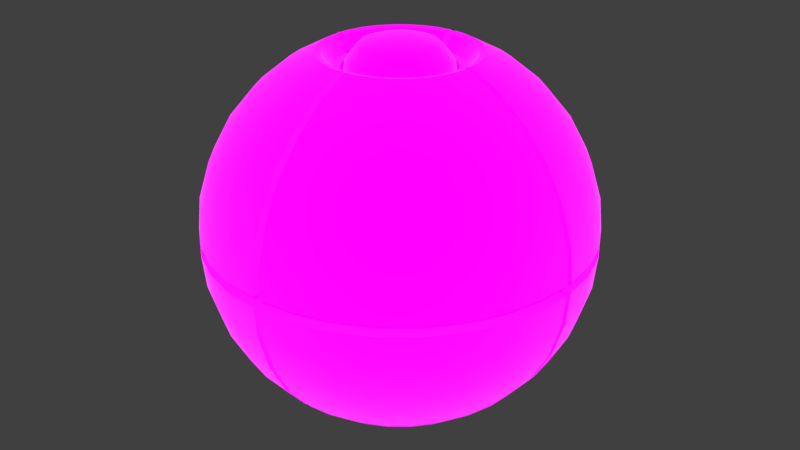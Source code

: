 # Source: Ball2.blend  (saved by Blender 2.80.75; exported with 4.5.12 LTS)
import bpy
from mathutils import Matrix  # noqa: F401  (used for matrix-valued properties, if any)

bpy.ops.wm.read_factory_settings(use_empty=True)
scene = bpy.context.scene
scene.name = 'Scene'

# ---- collections
col_collection_1 = bpy.data.collections.new('Collection 1'); scene.collection.children.link(col_collection_1)

# ---- images (referenced by path relative to the original .blend; pixels are not part of the script)
import os
ASSET_DIR = os.environ.get("B2B_ASSET_DIR", "")  # directory of the original .blend (textures are referenced by path, not embedded)
HERE = os.path.dirname(os.path.abspath(__file__))  # packed textures are extracted next to this script under _unpacked/

def load_image(name, relpath, width, height, colorspace="sRGB"):
    """Load a texture the original file referenced (path relative to the .blend, or extracted next to this script)."""
    p = next((c for c in (os.path.join(HERE, relpath), os.path.join(ASSET_DIR, relpath)) if relpath and os.path.exists(c)), "")
    if p:
        img = bpy.data.images.load(p, check_existing=True)
        img.name = name
    else:  # same state as the original file: an image datablock whose file is absent (Cycles renders it pink)
        img = bpy.data.images.new(name, width, height)
        img.source = "FILE"
        img.filepath = "//" + (relpath or name)
    img.colorspace_settings.name = colorspace
    return img
img_albedo = load_image('Albedo', 'Emission.png', 1024, 1024, 'sRGB')
img_albedo_1 = load_image('albedo', 'albedo.png', 1024, 1024, 'sRGB')
img_emission = load_image('emission', 'Emission.png', 1024, 1024, 'sRGB')

# ---- materials (node trees are filled in below, after node groups)
mat_material = bpy.data.materials.new('Material')

# ---- node groups
ng_auto_smooth = bpy.data.node_groups.new('Auto Smooth', 'GeometryNodeTree')
_s = ng_auto_smooth.interface.new_socket(name='Geometry', in_out='OUTPUT', socket_type='NodeSocketGeometry')
_s = ng_auto_smooth.interface.new_socket(name='Geometry', in_out='INPUT', socket_type='NodeSocketGeometry')
_s = ng_auto_smooth.interface.new_socket(name='Angle', in_out='INPUT', socket_type='NodeSocketFloat')
_s.subtype = 'ANGLE'
_s.min_value = 0.0
_s.max_value = 3.142
ng_auto_smooth.is_modifier = True
_N = ng_auto_smooth.nodes; _L = ng_auto_smooth.links
n0 = _N.new('NodeGroupOutput'); n0.name = 'Group Output'; n0.location = (480, -100)
n1 = _N.new('NodeGroupInput'); n1.name = 'Group Input'; n1.location = (-420, -300)
n2 = _N.new('NodeGroupInput'); n2.name = 'Group Input.001'; n2.location = (-60, -100)
n3 = _N.new('GeometryNodeSetShadeSmooth'); n3.name = 'Set Shade Smooth'; n3.location = (120, -100)
n3.domain = 'EDGE'
n4 = _N.new('GeometryNodeSetShadeSmooth'); n4.name = 'Set Shade Smooth.001'; n4.location = (300, -100)
n5 = _N.new('GeometryNodeInputMeshEdgeAngle'); n5.name = 'Edge Angle'; n5.location = (-420, -220)
n6 = _N.new('GeometryNodeInputEdgeSmooth'); n6.name = 'Is Edge Smooth'; n6.location = (-60, -160)
n7 = _N.new('GeometryNodeInputShadeSmooth'); n7.name = 'Is Face Smooth'; n7.location = (-240, -340)
n8 = _N.new('FunctionNodeBooleanMath'); n8.name = 'Boolean Math'; n8.location = (-60, -220)
n9 = _N.new('FunctionNodeCompare'); n9.name = 'Compare'; n9.location = (-240, -180)
n9.operation = 'LESS_EQUAL'
_L.new(n5.outputs[0], n9.inputs[0])
_L.new(n4.outputs[0], n0.inputs[0])
_L.new(n1.outputs[1], n9.inputs[1])
_L.new(n9.outputs[0], n8.inputs[0])
_L.new(n7.outputs[0], n8.inputs[1])
_L.new(n2.outputs[0], n3.inputs[0])
_L.new(n6.outputs[0], n3.inputs[1])
_L.new(n3.outputs[0], n4.inputs[0])
_L.new(n8.outputs[0], n3.inputs[2])
n0.is_active_output = True

# ---- material node trees
mat_material.use_nodes = True; mat_material.node_tree.nodes.clear()
_N = mat_material.node_tree.nodes; _L = mat_material.node_tree.links
n0 = _N.new('ShaderNodeBsdfPrincipled'); n0.name = 'Principled BSDF'; n0.location = (1323, 263)
n0.distribution = 'GGX'
n0.subsurface_method = 'BURLEY'
n0.inputs[1].default_value = 1.0
n0.inputs[2].default_value = 0.5909
n0.inputs[3].default_value = 23.55
n0.inputs[13].default_value = 0.0
n0.inputs[16].default_value = 1.0
n0.inputs[24].default_value = 0.08182
n0.inputs[28].default_value = 1.0
n1 = _N.new('ShaderNodeOutputMaterial'); n1.name = 'Material Output'; n1.location = (1716, 275)
n2 = _N.new('ShaderNodeUVMap'); n2.name = 'UV Map'; n2.location = (634, 501)
n2.uv_map = 'UVMap'
n3 = _N.new('ShaderNodeMix'); n3.name = 'Mix'; n3.location = (951, 252)
n3.data_type = 'RGBA'
n3.blend_type = 'MULTIPLY'
n3.clamp_result = True
n4 = _N.new('ShaderNodeTexImage'); n4.name = 'Image Texture.001'; n4.location = (140, 224)
n4.hide = True
n4.image = img_albedo
n5 = _N.new('ShaderNodeTexVoronoi'); n5.name = 'Voronoi Texture'; n5.location = (275, 56)
n5.hide = True
n5.inputs[2].default_value = 56.2
n6 = _N.new('ShaderNodeValToRGB'); n6.name = 'ColorRamp.001'; n6.location = (565, 162)
while len(n6.color_ramp.elements) > 1: n6.color_ramp.elements.remove(n6.color_ramp.elements[-1])
n6.color_ramp.elements[0].position = 0.0; n6.color_ramp.elements[0].color = (0.0, 0.0, 0.0, 1.0)
_e = n6.color_ramp.elements.new(0.01818); _e.color = (0.2119, 0.2119, 0.2119, 1.0)
_e = n6.color_ramp.elements.new(1.0); _e.color = (1.0, 1.0, 1.0, 1.0)
n7 = _N.new('ShaderNodeTexImage'); n7.name = 'Image Texture.002'; n7.location = (168, 520)
n7.image = img_albedo_1
n8 = _N.new('ShaderNodeValToRGB'); n8.name = 'ColorRamp'; n8.location = (477, 214)
n8.hide = True
while len(n8.color_ramp.elements) > 1: n8.color_ramp.elements.remove(n8.color_ramp.elements[-1])
n8.color_ramp.elements[0].position = 0.0; n8.color_ramp.elements[0].color = (1.0, 1.0, 1.0, 1.0)
_e = n8.color_ramp.elements.new(0.1409); _e.color = (0.0, 0.0, 0.0, 1.0)
n9 = _N.new('ShaderNodeTexImage'); n9.name = 'Image Texture.010'; n9.location = (941, 658)
n9.image = img_albedo_1
n10 = _N.new('ShaderNodeTexImage'); n10.name = 'Image Texture'; n10.location = (338, -101)
n10.image = img_emission
n11 = _N.new('ShaderNodeMath'); n11.name = 'Math'; n11.location = (0, 0)
n11.operation = 'MULTIPLY'
_L.new(n0.outputs[0], n1.inputs[0])
_L.new(n2.outputs[0], n9.inputs[0])
_L.new(n4.outputs[0], n8.inputs[0])
_L.new(n8.outputs[0], n3.inputs[0])
_L.new(n6.outputs[0], n3.inputs[7])
_L.new(n7.outputs[0], n3.inputs[6])
_L.new(n10.outputs[0], n0.inputs[27])
_L.new(n3.outputs[2], n0.inputs[0])
_L.new(n11.outputs[0], n6.inputs[0])
_L.new(n5.outputs[0], n11.inputs[0])
_L.new(n5.outputs[0], n11.inputs[1])
n1.is_active_output = True

# ---- world
world_world = bpy.data.worlds.new('World'); scene.world = world_world
world_world.use_nodes = True; world_world.node_tree.nodes.clear()
_N = world_world.node_tree.nodes; _L = world_world.node_tree.links
n0 = _N.new('ShaderNodeOutputWorld'); n0.name = 'World Output'; n0.location = (300, 300)
n1 = _N.new('ShaderNodeBackground'); n1.name = 'Background'; n1.location = (10, 300)
n1.inputs[0].default_value = (0.05088, 0.05088, 0.05088, 1.0)
_L.new(n1.outputs[0], n0.inputs[0])
n0.is_active_output = True
world_world.color = (0.05088, 0.05088, 0.05088)
world_world.use_sun_shadow = False
world_world.sun_shadow_jitter_overblur = 0.0
world_world.cycles.sampling_method = 'MANUAL'

# ---- meshes
me_sphere_004 = bpy.data.meshes.new('Sphere.004')
me_sphere_004.from_pydata([(-1.697e-08, 7.029e-09, 0.1589), (0.06083, 2.361e-08, 0.1468), (0.1124, 2.598e-08, 0.1124), (0.1468, 2.598e-08, 0.06083), (0.1589, 2.124e-08, -6.948e-09), (0.04301, -0.04301, 0.1468), (0.07947, -0.07947, 0.1124), (0.1038, -0.1038, 0.06083), (0.1124, -0.1124, -6.948e-09), (1.977e-09, -0.06083, 0.1468), (1.977e-09, -0.1124, 0.1124), (6.714e-09, -0.1468, 0.06083), (1.977e-09, -0.1589, -6.948e-09), (0.06897, -0.01372, 0.209), (0.1362, -0.0271, 0.2085), (0.1734, -0.03449, 0.1774), (0.2039, -0.04055, 0.1395), (0.2265, -0.04506, 0.09628), (0.2405, -0.04784, 0.04938), (0.06497, -0.02691, 0.209), (0.1283, -0.05315, 0.2085), (0.1633, -0.06765, 0.1774), (0.192, -0.07955, 0.1395), (0.2134, -0.08839, 0.09628), (0.2265, -0.09383, 0.04938), (0.05847, -0.03907, 0.209), (0.1155, -0.07716, 0.2085), (0.147, -0.09821, 0.1774), (0.1728, -0.1155, 0.1395), (0.192, -0.1283, 0.09628), (0.2039, -0.1362, 0.04938), (0.04973, -0.04973, 0.209), (0.09821, -0.09821, 0.2085), (0.125, -0.125, 0.1774), (0.147, -0.147, 0.1395), (0.1633, -0.1633, 0.09628), (0.1734, -0.1734, 0.04938), (0.03907, -0.05847, 0.209), (0.07716, -0.1155, 0.2085), (0.09821, -0.147, 0.1774), (0.1155, -0.1728, 0.1395), (0.1283, -0.192, 0.09628), (0.1362, -0.2039, 0.04938), (0.02691, -0.06497, 0.209), (0.05315, -0.1283, 0.2085), (0.06765, -0.1633, 0.1774), (0.07955, -0.192, 0.1395), (0.08839, -0.2134, 0.09628), (0.09383, -0.2265, 0.04938), (0.01372, -0.06897, 0.209), (0.0271, -0.1362, 0.2085), (0.03449, -0.1734, 0.1774), (0.04055, -0.2039, 0.1395), (0.04506, -0.2265, 0.09628), (0.04784, -0.2405, 0.04938), (0.07875, -0.01566, 0.2084), (0.07418, -0.03073, 0.2084), (0.06676, -0.04461, 0.2084), (0.05678, -0.05678, 0.2084), (0.04461, -0.06676, 0.2084), (0.03073, -0.07418, 0.2084), (0.01566, -0.07875, 0.2084), (0.06988, -0.004546, 0.209), (0.1384, -0.004545, 0.2085), (0.1763, -0.004544, 0.1774), (0.2074, -0.004543, 0.1395), (0.2305, -0.004542, 0.09628), (0.2447, -0.004541, 0.04938), (0.004546, -0.06988, 0.209), (0.004545, -0.1384, 0.2085), (0.004544, -0.1763, 0.1774), (0.004542, -0.2074, 0.1395), (0.004542, -0.2305, 0.09628), (0.004541, -0.2447, 0.04938), (0.08136, -0.00446, 0.2091), (0.00446, -0.08136, 0.2091), (0.1274, -0.004181, 0.1919), (0.1622, -0.00418, 0.1633), (0.1908, -0.004179, 0.1285), (0.2121, -0.004178, 0.08872), (0.2252, -0.004178, 0.04558), (0.004181, -0.1274, 0.1919), (0.00418, -0.1622, 0.1633), (0.004179, -0.1908, 0.1285), (0.004178, -0.2121, 0.08872), (0.004178, -0.2252, 0.04558), (0.004177, -0.2296, 0.0007049), (0.09826, -0.01954, 0.2292), (0.09106, -0.01811, 0.2273), (0.08578, -0.03553, 0.2273), (0.09256, -0.03834, 0.2292), (0.0772, -0.05158, 0.2273), (0.0833, -0.05566, 0.2292), (0.06565, -0.06565, 0.2273), (0.07084, -0.07084, 0.2292), (0.05158, -0.0772, 0.2273), (0.05566, -0.0833, 0.2292), (0.03553, -0.08578, 0.2273), (0.03834, -0.09256, 0.2292), (0.01811, -0.09106, 0.2273), (0.01954, -0.09826, 0.2292), (0.09973, -0.004545, 0.2292), (0.09211, -0.005272, 0.227), (0.005271, -0.09211, 0.227), (0.004545, -0.09973, 0.2292), (0.09212, -0.004182, 0.2108), (0.004182, -0.09212, 0.2108), (0.2446, -0.04865, 0.00694), (0.2304, -0.09543, 0.00694), (0.2073, -0.1385, 0.00694), (0.1763, -0.1763, 0.00694), (0.1385, -0.2073, 0.00694), (0.09543, -0.2304, 0.00694), (0.04865, -0.2446, 0.00694), (0.2489, -0.004541, 0.00694), (0.004541, -0.2489, 0.00694), (0.004177, -0.229, 0.006527), (0.2239, -0.04454, 0.006669), (0.2245, -0.04465, 0.0008762), (0.2109, -0.08736, 0.006669), (0.2114, -0.08758, 0.0008762), (0.1898, -0.1268, 0.006669), (0.1903, -0.1271, 0.0008762), (0.1614, -0.1614, 0.006669), (0.1618, -0.1618, 0.0008762), (0.1268, -0.1898, 0.006669), (0.1271, -0.1903, 0.0008762), (0.08736, -0.2109, 0.006669), (0.08758, -0.2114, 0.0008762), (0.04453, -0.2239, 0.006669), (0.04465, -0.2245, 0.0008762), (0.2284, -0.004157, 0.0008762), (0.2279, -0.004157, 0.006669), (0.01401, -7.108e-08, 0.2465), (0.02552, -7.052e-08, 0.2448), (0.03704, -7.002e-08, 0.242), (0.04715, -7.052e-08, 0.2383), (0.05687, -7.173e-08, 0.2277), (0.0616, -6.754e-08, 0.2216), (0.0654, -7.549e-08, 0.2149), (0.06668, -7.449e-08, 0.2079), (0.01374, -0.002734, 0.2465), (0.02503, -0.004978, 0.2448), (0.03633, -0.007227, 0.242), (0.04624, -0.009198, 0.2383), (0.05577, -0.01109, 0.2277), (0.06042, -0.01202, 0.2216), (0.06414, -0.01276, 0.2149), (0.0654, -0.01301, 0.2079), (0.01295, -0.005362, 0.2465), (0.02357, -0.009765, 0.2448), (0.03422, -0.01418, 0.242), (0.04356, -0.01804, 0.2383), (0.05254, -0.02176, 0.2277), (0.05691, -0.02357, 0.2216), (0.06042, -0.02503, 0.2149), (0.0616, -0.02552, 0.2079), (0.01165, -0.007785, 0.2465), (0.02122, -0.01418, 0.2448), (0.0308, -0.02058, 0.242), (0.0392, -0.02619, 0.2383), (0.04728, -0.03159, 0.2277), (0.05122, -0.03422, 0.2216), (0.05438, -0.03633, 0.2149), (0.05544, -0.03704, 0.2079), (0.009908, -0.009908, 0.2465), (0.01804, -0.01804, 0.2448), (0.02619, -0.02619, 0.242), (0.03334, -0.03334, 0.2383), (0.04021, -0.04021, 0.2277), (0.04356, -0.04356, 0.2216), (0.04624, -0.04624, 0.2149), (0.04715, -0.04715, 0.2079), (0.007785, -0.01165, 0.2465), (0.01418, -0.02122, 0.2448), (0.02058, -0.0308, 0.242), (0.02619, -0.0392, 0.2383), (0.03159, -0.04728, 0.2277), (0.03422, -0.05122, 0.2216), (0.03633, -0.05438, 0.2149), (0.03704, -0.05544, 0.2079), (0.005362, -0.01295, 0.2465), (0.009765, -0.02357, 0.2448), (0.01418, -0.03422, 0.242), (0.01804, -0.04356, 0.2383), (0.02176, -0.05254, 0.2277), (0.02357, -0.05691, 0.2216), (0.02503, -0.06042, 0.2149), (0.02552, -0.0616, 0.2079), (0.002734, -0.01374, 0.2465), (0.004978, -0.02503, 0.2448), (0.007227, -0.03633, 0.242), (0.009198, -0.04624, 0.2383), (0.01109, -0.05577, 0.2277), (0.01202, -0.06042, 0.2216), (0.01276, -0.06414, 0.2149), (0.01301, -0.0654, 0.2079), (1.275e-08, -0.01401, 0.2465), (1.622e-08, -0.02552, 0.2448), (1.522e-08, -0.03704, 0.242), (1.174e-08, -0.04715, 0.2383), (7.338e-09, -0.05687, 0.2277), (1.771e-08, -0.0616, 0.2216), (7.771e-09, -0.0654, 0.2149), (6.777e-09, -0.06668, 0.2079), (-3.28e-09, -8.758e-08, 0.2471), (0.06668, -7.449e-08, 0.1991), (0.0654, -0.01301, 0.1991), (0.0616, -0.02552, 0.1991), (0.05544, -0.03704, 0.1991), (0.04715, -0.04715, 0.1991), (0.03704, -0.05544, 0.1991), (0.02552, -0.0616, 0.1991), (0.01301, -0.0654, 0.1991), (6.777e-09, -0.06668, 0.1991), (0.05261, -7.122e-08, 0.2331), (0.0516, -0.01026, 0.2331), (0.04861, -0.02013, 0.2331), (0.04375, -0.02923, 0.2331), (0.0372, -0.0372, 0.2331), (0.02923, -0.04375, 0.2331), (0.02013, -0.04861, 0.2331), (0.01026, -0.0516, 0.2331), (9.376e-09, -0.05261, 0.2331), (0.003422, -0.1887, 0.000732), (0.1845, -0.0367, 0.0008728), (0.1737, -0.07199, 0.0008728), (0.1564, -0.1045, 0.0008728), (0.133, -0.133, 0.0008728), (0.1045, -0.1564, 0.0008728), (0.07196, -0.1738, 0.0008728), (0.03668, -0.1845, 0.0008728), (0.1877, -0.003427, 0.0008728), (0.003392, -0.1871, 0.02623), (0.1829, -0.03639, 0.02637), (0.1723, -0.07137, 0.02637), (0.155, -0.1036, 0.02637), (0.1318, -0.1319, 0.02637), (0.1036, -0.1551, 0.02637), (0.07134, -0.1723, 0.02637), (0.03637, -0.1829, 0.02637), (0.1861, -0.003399, 0.02637), (0.003177, -0.1754, 0.06609), (0.1715, -0.03413, 0.06622), (0.1615, -0.06693, 0.06622), (0.1454, -0.09716, 0.06622), (0.1236, -0.1237, 0.06622), (0.09713, -0.1454, 0.06622), (0.0669, -0.1616, 0.06622), (0.0341, -0.1715, 0.06622), (0.1745, -0.003191, 0.06622), (0.002427, -0.1349, 0.1224), (0.1318, -0.02625, 0.1225), (0.1241, -0.05146, 0.1225), (0.1117, -0.07469, 0.1225), (0.095, -0.09506, 0.1225), (0.07464, -0.1118, 0.1225), (0.0514, -0.1242, 0.1225), (0.02619, -0.1318, 0.1225), (0.1341, -0.002467, 0.1225), (0.001338, -0.07595, 0.1666), (0.07417, -0.0148, 0.1666), (0.06986, -0.029, 0.1666), (0.06287, -0.04208, 0.1666), (0.05346, -0.05354, 0.1666), (0.04199, -0.06295, 0.1666), (0.02891, -0.06995, 0.1666), (0.01472, -0.07425, 0.1666), (0.07548, -0.001417, 0.1666), (-6.402e-05, -6.407e-05, 0.1828)], [], [(3, 2, 6, 7), (1, 0, 5), (4, 3, 7, 8), (2, 1, 5, 6), (8, 7, 11, 12), (6, 5, 9, 10), (7, 6, 10, 11), (5, 0, 9), (67, 66, 17, 18), (114, 67, 18, 107), (14, 87, 90, 20), (65, 64, 15, 16), (66, 65, 16, 17), (64, 63, 14, 15), (102, 74, 55, 88), (18, 17, 23, 24), (107, 18, 24, 108), (63, 101, 87, 14), (89, 56, 57, 91), (15, 14, 20, 21), (16, 15, 21, 22), (17, 16, 22, 23), (91, 57, 58, 93), (21, 20, 26, 27), (22, 21, 27, 28), (23, 22, 28, 29), (24, 23, 29, 30), (108, 24, 30, 109), (20, 90, 92, 26), (30, 29, 35, 36), (109, 30, 36, 110), (26, 92, 94, 32), (93, 58, 59, 95), (27, 26, 32, 33), (28, 27, 33, 34), (29, 28, 34, 35), (33, 32, 38, 39), (34, 33, 39, 40), (35, 34, 40, 41), (36, 35, 41, 42), (110, 36, 42, 111), (32, 94, 96, 38), (95, 59, 60, 97), (111, 42, 48, 112), (38, 96, 98, 44), (97, 60, 61, 99), (39, 38, 44, 45), (40, 39, 45, 46), (41, 40, 46, 47), (42, 41, 47, 48), (45, 44, 50, 51), (46, 45, 51, 52), (47, 46, 52, 53), (48, 47, 53, 54), (112, 48, 54, 113), (44, 98, 100, 50), (99, 61, 75, 103), (50, 100, 104, 69), (52, 51, 70, 71), (53, 52, 71, 72), (54, 53, 72, 73), (113, 54, 73, 115), (51, 50, 69, 70), (13, 19, 56, 55), (19, 25, 57, 56), (25, 31, 58, 57), (31, 37, 59, 58), (37, 43, 60, 59), (43, 49, 61, 60), (49, 68, 75, 61), (62, 13, 55, 74), (88, 55, 56, 89), (101, 63, 76, 105), (69, 104, 106, 81), (115, 73, 85, 116), (66, 67, 80, 79), (70, 69, 81, 82), (63, 64, 77, 76), (71, 70, 82, 83), (64, 65, 78, 77), (72, 71, 83, 84), (65, 66, 79, 78), (73, 72, 84, 85), (90, 87, 88, 89), (89, 91, 92, 90), (94, 92, 91, 93), (96, 94, 93, 95), (98, 96, 95, 97), (100, 98, 97, 99), (87, 101, 102, 88), (99, 103, 104, 100), (106, 104, 103, 75), (101, 105, 74, 102), (67, 114, 132, 80), (114, 107, 117, 132), (107, 108, 119, 117), (108, 109, 121, 119), (109, 110, 123, 121), (110, 111, 125, 123), (130, 129, 116, 86), (128, 127, 129, 130), (126, 125, 127, 128), (124, 123, 125, 126), (122, 121, 123, 124), (120, 119, 121, 122), (118, 117, 119, 120), (131, 132, 117, 118), (113, 115, 116, 129), (112, 113, 129, 127), (111, 112, 127, 125), (134, 133, 141, 142), (135, 134, 142, 143), (136, 135, 143, 144), (215, 136, 144, 216), (138, 137, 145, 146), (139, 138, 146, 147), (140, 139, 147, 148), (133, 205, 141), (146, 145, 153, 154), (147, 146, 154, 155), (148, 147, 155, 156), (141, 205, 149), (142, 141, 149, 150), (143, 142, 150, 151), (144, 143, 151, 152), (216, 144, 152, 217), (151, 150, 158, 159), (152, 151, 159, 160), (217, 152, 160, 218), (154, 153, 161, 162), (155, 154, 162, 163), (156, 155, 163, 164), (149, 205, 157), (150, 149, 157, 158), (163, 162, 170, 171), (164, 163, 171, 172), (157, 205, 165), (158, 157, 165, 166), (159, 158, 166, 167), (160, 159, 167, 168), (218, 160, 168, 219), (162, 161, 169, 170), (167, 166, 174, 175), (168, 167, 175, 176), (219, 168, 176, 220), (170, 169, 177, 178), (171, 170, 178, 179), (172, 171, 179, 180), (165, 205, 173), (166, 165, 173, 174), (179, 178, 186, 187), (180, 179, 187, 188), (173, 205, 181), (174, 173, 181, 182), (175, 174, 182, 183), (176, 175, 183, 184), (220, 176, 184, 221), (178, 177, 185, 186), (184, 183, 191, 192), (221, 184, 192, 222), (186, 185, 193, 194), (187, 186, 194, 195), (188, 187, 195, 196), (181, 205, 189), (182, 181, 189, 190), (183, 182, 190, 191), (196, 195, 203, 204), (189, 205, 197), (190, 189, 197, 198), (191, 190, 198, 199), (192, 191, 199, 200), (222, 192, 200, 223), (194, 193, 201, 202), (195, 194, 202, 203), (180, 188, 212, 211), (196, 204, 214, 213), (172, 180, 211, 210), (140, 148, 207, 206), (188, 196, 213, 212), (148, 156, 208, 207), (164, 172, 210, 209), (156, 164, 209, 208), (193, 222, 223, 201), (185, 221, 222, 193), (177, 220, 221, 185), (169, 219, 220, 177), (161, 218, 219, 169), (153, 217, 218, 161), (145, 216, 217, 153), (137, 215, 216, 145), (86, 224, 231, 130), (128, 230, 229, 126), (130, 231, 230, 128), (118, 225, 232, 131), (118, 120, 226, 225), (122, 227, 226, 120), (122, 124, 228, 227), (126, 229, 228, 124), (227, 228, 237, 236), (229, 238, 237, 228), (230, 239, 238, 229), (225, 234, 241, 232), (231, 240, 239, 230), (224, 233, 240, 231), (225, 226, 235, 234), (227, 236, 235, 226), (233, 242, 249, 240), (234, 235, 244, 243), (236, 245, 244, 235), (236, 237, 246, 245), (238, 247, 246, 237), (239, 248, 247, 238), (234, 243, 250, 241), (240, 249, 248, 239), (249, 258, 257, 248), (242, 251, 258, 249), (243, 244, 253, 252), (245, 254, 253, 244), (245, 246, 255, 254), (247, 256, 255, 246), (248, 257, 256, 247), (243, 252, 259, 250), (252, 253, 262, 261), (254, 263, 262, 253), (254, 255, 264, 263), (256, 265, 264, 255), (257, 266, 265, 256), (252, 261, 268, 259), (258, 267, 266, 257), (251, 260, 267, 258), (260, 269, 267), (261, 262, 269), (263, 269, 262), (263, 264, 269), (265, 269, 264), (266, 269, 265), (261, 269, 268), (267, 269, 266)])
me_sphere_004.polygons.foreach_set('use_smooth', [True] * 238)
_k = set([(63, 64), (63, 101), (64, 65), (65, 66), (66, 67), (67, 114), (69, 70), (69, 104), (70, 71), (71, 72), (72, 73), (73, 115), (107, 108), (107, 114), (108, 109), (109, 110), (110, 111), (111, 112), (112, 113), (113, 115), (114, 132), (115, 116)])
me_sphere_004.attributes.new('sharp_edge', 'BOOLEAN', 'EDGE').data.foreach_set('value', [ (min(e.vertices), max(e.vertices)) in _k for e in me_sphere_004.edges])
_uv = me_sphere_004.uv_layers.new(name='UVMap')
_uv.uv.foreach_set('vector', [0.1012, 0.4679, 0.1379, 0.4505, 0.1732, 0.5013, 0.1386, 0.5306, 0.181, 0.4298, 0.24, 0.4044, 0.2058, 0.4615, 0.06677, 0.4838, 0.1012, 0.4679, 0.1386, 0.5306, 0.1011, 0.5526, 0.1379, 0.4505, 0.181, 0.4298, 0.2058, 0.4615, 0.1732, 0.5013, 0.1011, 0.5526, 0.1386, 0.5306, 0.208, 0.6071, 0.1538, 0.6522, 0.1732, 0.5013, 0.2058, 0.4615, 0.2504, 0.4776, 0.2409, 0.5461, 0.1386, 0.5306, 0.1732, 0.5013, 0.2409, 0.5461, 0.208, 0.6071, 0.2058, 0.4615, 0.24, 0.4044, 0.2504, 0.4776, 0.9043, 0.4195, 0.9175, 0.5099, 0.8477, 0.5241, 0.8239, 0.4365, 0.894, 0.3432, 0.9043, 0.4195, 0.8239, 0.4365, 0.806, 0.3513, 0.9054, 0.7394, 0.9214, 0.7923, 0.8976, 0.8034, 0.8713, 0.7521, 0.9259, 0.5915, 0.932, 0.666, 0.8885, 0.6736, 0.8693, 0.6024, 0.9175, 0.5099, 0.9259, 0.5915, 0.8693, 0.6024, 0.8477, 0.5241, 0.932, 0.666, 0.9365, 0.7348, 0.9054, 0.7394, 0.8885, 0.6736, 0.9406, 0.796, 0.9589, 0.8322, 0.9379, 0.8334, 0.9251, 0.8016, 0.8239, 0.4365, 0.8477, 0.5241, 0.7738, 0.5523, 0.7336, 0.469, 0.806, 0.3513, 0.8239, 0.4365, 0.7336, 0.469, 0.6947, 0.3826, 0.9365, 0.7348, 0.9395, 0.787, 0.9214, 0.7923, 0.9054, 0.7394, 0.9025, 0.8124, 0.9167, 0.8403, 0.8989, 0.8503, 0.8814, 0.8259, 0.8885, 0.6736, 0.9054, 0.7394, 0.8713, 0.7521, 0.8418, 0.6911, 0.8693, 0.6024, 0.8885, 0.6736, 0.8418, 0.6911, 0.8096, 0.6252, 0.8477, 0.5241, 0.8693, 0.6024, 0.8096, 0.6252, 0.7738, 0.5523, 0.8814, 0.8259, 0.8989, 0.8503, 0.884, 0.8629, 0.863, 0.8423, 0.8418, 0.6911, 0.8713, 0.7521, 0.84, 0.7714, 0.7995, 0.7173, 0.8096, 0.6252, 0.8418, 0.6911, 0.7995, 0.7173, 0.7555, 0.659, 0.7738, 0.5523, 0.8096, 0.6252, 0.7555, 0.659, 0.7064, 0.5943, 0.7336, 0.469, 0.7738, 0.5523, 0.7064, 0.5943, 0.65, 0.5202, 0.6947, 0.3826, 0.7336, 0.469, 0.65, 0.5202, 0.5926, 0.4431, 0.8713, 0.7521, 0.8976, 0.8034, 0.8753, 0.8178, 0.84, 0.7714, 0.65, 0.5202, 0.7064, 0.5943, 0.6486, 0.6487, 0.5787, 0.5877, 0.5926, 0.4431, 0.65, 0.5202, 0.5787, 0.5877, 0.5067, 0.525, 0.84, 0.7714, 0.8753, 0.8178, 0.8557, 0.8354, 0.8129, 0.7961, 0.863, 0.8423, 0.884, 0.8629, 0.8721, 0.8778, 0.8478, 0.8614, 0.7995, 0.7173, 0.84, 0.7714, 0.8129, 0.7961, 0.7631, 0.7509, 0.7555, 0.659, 0.7995, 0.7173, 0.7631, 0.7509, 0.7091, 0.7023, 0.7064, 0.5943, 0.7555, 0.659, 0.7091, 0.7023, 0.6486, 0.6487, 0.7631, 0.7509, 0.8129, 0.7961, 0.791, 0.8252, 0.7341, 0.7905, 0.7091, 0.7023, 0.7631, 0.7509, 0.7341, 0.7905, 0.6722, 0.7535, 0.6486, 0.6487, 0.7091, 0.7023, 0.6722, 0.7535, 0.6032, 0.7129, 0.5787, 0.5877, 0.6486, 0.6487, 0.6032, 0.7129, 0.5234, 0.6676, 0.5067, 0.525, 0.5787, 0.5877, 0.5234, 0.6676, 0.4412, 0.6221, 0.8129, 0.7961, 0.8557, 0.8354, 0.8394, 0.8558, 0.791, 0.8252, 0.8478, 0.8614, 0.8721, 0.8778, 0.8633, 0.8948, 0.8359, 0.8825, 0.4412, 0.6221, 0.5234, 0.6676, 0.486, 0.7551, 0.3983, 0.7283, 0.791, 0.8252, 0.8394, 0.8558, 0.8269, 0.8784, 0.7752, 0.8575, 0.8359, 0.8825, 0.8633, 0.8948, 0.858, 0.9139, 0.8272, 0.9049, 0.7341, 0.7905, 0.791, 0.8252, 0.7752, 0.8575, 0.7133, 0.8346, 0.6722, 0.7535, 0.7341, 0.7905, 0.7133, 0.8346, 0.6462, 0.8102, 0.6032, 0.7129, 0.6722, 0.7535, 0.6462, 0.8102, 0.5716, 0.7837, 0.5234, 0.6676, 0.6032, 0.7129, 0.5716, 0.7837, 0.486, 0.7551, 0.7133, 0.8346, 0.7752, 0.8575, 0.7662, 0.8917, 0.7015, 0.8816, 0.6462, 0.8102, 0.7133, 0.8346, 0.7015, 0.8816, 0.6313, 0.8702, 0.5716, 0.7837, 0.6462, 0.8102, 0.6313, 0.8702, 0.5541, 0.8577, 0.486, 0.7551, 0.5716, 0.7837, 0.5541, 0.8577, 0.4669, 0.8446, 0.3983, 0.7283, 0.486, 0.7551, 0.4669, 0.8446, 0.378, 0.8359, 0.7752, 0.8575, 0.8269, 0.8784, 0.818, 0.9022, 0.7662, 0.8917, 0.8272, 0.9049, 0.858, 0.9139, 0.8585, 0.9326, 0.8232, 0.9201, 0.7662, 0.8917, 0.818, 0.9022, 0.8147, 0.9199, 0.7645, 0.922, 0.6313, 0.8702, 0.7015, 0.8816, 0.6983, 0.9241, 0.6268, 0.9253, 0.5541, 0.8577, 0.6313, 0.8702, 0.6268, 0.9253, 0.5486, 0.9256, 0.4669, 0.8446, 0.5541, 0.8577, 0.5486, 0.9256, 0.4622, 0.9228, 0.378, 0.8359, 0.4669, 0.8446, 0.4622, 0.9228, 0.3911, 0.9229, 0.7015, 0.8816, 0.7662, 0.8917, 0.7645, 0.922, 0.6983, 0.9241, 0.9395, 0.8479, 0.9218, 0.8526, 0.9167, 0.8403, 0.9379, 0.8334, 0.9218, 0.8526, 0.906, 0.8607, 0.8989, 0.8503, 0.9167, 0.8403, 0.906, 0.8607, 0.8927, 0.8715, 0.884, 0.8629, 0.8989, 0.8503, 0.8927, 0.8715, 0.8822, 0.8844, 0.8721, 0.8778, 0.884, 0.8629, 0.8822, 0.8844, 0.8748, 0.8992, 0.8633, 0.8948, 0.8721, 0.8778, 0.8748, 0.8992, 0.8708, 0.9147, 0.858, 0.9139, 0.8633, 0.8948, 0.8708, 0.9147, 0.8705, 0.924, 0.8585, 0.9326, 0.858, 0.9139, 0.9515, 0.8478, 0.9395, 0.8479, 0.9379, 0.8334, 0.9589, 0.8322, 0.9251, 0.8016, 0.9379, 0.8334, 0.9167, 0.8403, 0.9025, 0.8124, 0.9395, 0.787, 0.9365, 0.7348, 0.965, 0.7346, 0.9649, 0.8026, 0.7645, 0.922, 0.8147, 0.9199, 0.8318, 0.9419, 0.7669, 0.9495, 0.3911, 0.9229, 0.4622, 0.9228, 0.4606, 0.9659, 0.3448, 0.9671, 0.9175, 0.5099, 0.9043, 0.4195, 0.9495, 0.4116, 0.9546, 0.5065, 0.6983, 0.9241, 0.7645, 0.922, 0.7669, 0.9495, 0.6995, 0.9533, 0.9365, 0.7348, 0.932, 0.666, 0.9624, 0.6643, 0.965, 0.7346, 0.6268, 0.9253, 0.6983, 0.9241, 0.6995, 0.9533, 0.6278, 0.9571, 0.932, 0.666, 0.9259, 0.5915, 0.959, 0.5892, 0.9624, 0.6643, 0.5486, 0.9256, 0.6268, 0.9253, 0.6278, 0.9571, 0.5493, 0.961, 0.9259, 0.5915, 0.9175, 0.5099, 0.9546, 0.5065, 0.959, 0.5892, 0.4622, 0.9228, 0.5486, 0.9256, 0.5493, 0.961, 0.4606, 0.9659, 0.8976, 0.8034, 0.9214, 0.7923, 0.9251, 0.8016, 0.9025, 0.8124, 0.9025, 0.8124, 0.8814, 0.8259, 0.8753, 0.8178, 0.8976, 0.8034, 0.8557, 0.8354, 0.8753, 0.8178, 0.8814, 0.8259, 0.863, 0.8423, 0.8394, 0.8558, 0.8557, 0.8354, 0.863, 0.8423, 0.8478, 0.8614, 0.8269, 0.8784, 0.8394, 0.8558, 0.8478, 0.8614, 0.8359, 0.8825, 0.818, 0.9022, 0.8269, 0.8784, 0.8359, 0.8825, 0.8272, 0.9049, 0.9214, 0.7923, 0.9395, 0.787, 0.9406, 0.796, 0.9251, 0.8016, 0.8272, 0.9049, 0.8232, 0.9201, 0.8147, 0.9199, 0.818, 0.9022, 0.8318, 0.9419, 0.8147, 0.9199, 0.8232, 0.9201, 0.8529, 0.9351, 0.9395, 0.787, 0.9649, 0.8026, 0.9606, 0.8255, 0.9406, 0.796, 0.9043, 0.4195, 0.894, 0.3432, 0.9365, 0.2928, 0.9495, 0.4116, 0.894, 0.3432, 0.806, 0.3513, 0.7989, 0.2888, 0.9365, 0.2928, 0.806, 0.3513, 0.6947, 0.3826, 0.6717, 0.329, 0.7989, 0.2888, 0.6947, 0.3826, 0.5926, 0.4431, 0.5579, 0.3973, 0.6717, 0.329, 0.5926, 0.4431, 0.5067, 0.525, 0.4635, 0.4884, 0.5579, 0.3973, 0.5067, 0.525, 0.4412, 0.6221, 0.3922, 0.5962, 0.4635, 0.4884, 0.3139, 0.8355, 0.3296, 0.8358, 0.3448, 0.9671, 0.3244, 0.9687, 0.3307, 0.7099, 0.3467, 0.714, 0.3296, 0.8358, 0.3139, 0.8355, 0.3771, 0.5885, 0.3922, 0.5962, 0.3467, 0.714, 0.3307, 0.7099, 0.4501, 0.4774, 0.4635, 0.4884, 0.3922, 0.5962, 0.3771, 0.5885, 0.5472, 0.3834, 0.5579, 0.3973, 0.4635, 0.4884, 0.4501, 0.4774, 0.6644, 0.3129, 0.6717, 0.329, 0.5579, 0.3973, 0.5472, 0.3834, 0.7964, 0.2721, 0.7989, 0.2888, 0.6717, 0.329, 0.6644, 0.3129, 0.9356, 0.2727, 0.9365, 0.2928, 0.7989, 0.2888, 0.7964, 0.2721, 0.378, 0.8359, 0.3911, 0.9229, 0.3448, 0.9671, 0.3296, 0.8358, 0.3983, 0.7283, 0.378, 0.8359, 0.3296, 0.8358, 0.3467, 0.714, 0.4412, 0.6221, 0.3983, 0.7283, 0.3467, 0.714, 0.3922, 0.5962, 0.5306, 0.1391, 0.544, 0.1555, 0.5404, 0.159, 0.5241, 0.1455, 0.5169, 0.1223, 0.5306, 0.1391, 0.5241, 0.1455, 0.5074, 0.1317, 0.5044, 0.1067, 0.5169, 0.1223, 0.5074, 0.1317, 0.4921, 0.1189, 0.4954, 0.09544, 0.5044, 0.1067, 0.4921, 0.1189, 0.4811, 0.1096, 0.4766, 0.07199, 0.4868, 0.0847, 0.4705, 0.1007, 0.4581, 0.09027, 0.4658, 0.05848, 0.4766, 0.07199, 0.4581, 0.09027, 0.4447, 0.07912, 0.4551, 0.04501, 0.4658, 0.05848, 0.4447, 0.07912, 0.4316, 0.06801, 0.544, 0.1555, 0.56, 0.1752, 0.5404, 0.159, 0.4581, 0.09027, 0.4705, 0.1007, 0.4576, 0.1196, 0.4433, 0.1117, 0.4447, 0.07912, 0.4581, 0.09027, 0.4433, 0.1117, 0.4281, 0.1035, 0.4316, 0.06801, 0.4447, 0.07912, 0.4281, 0.1035, 0.413, 0.09523, 0.5404, 0.159, 0.56, 0.1752, 0.5376, 0.1632, 0.5241, 0.1455, 0.5404, 0.159, 0.5376, 0.1632, 0.519, 0.1531, 0.5074, 0.1317, 0.5241, 0.1455, 0.519, 0.1531, 0.4999, 0.1428, 0.4921, 0.1189, 0.5074, 0.1317, 0.4999, 0.1428, 0.4824, 0.1332, 0.4811, 0.1096, 0.4921, 0.1189, 0.4824, 0.1332, 0.4698, 0.1262, 0.4999, 0.1428, 0.519, 0.1531, 0.5155, 0.1615, 0.4947, 0.1551, 0.4824, 0.1332, 0.4999, 0.1428, 0.4947, 0.1551, 0.4757, 0.1491, 0.4698, 0.1262, 0.4824, 0.1332, 0.4757, 0.1491, 0.4618, 0.1448, 0.4433, 0.1117, 0.4576, 0.1196, 0.4487, 0.1407, 0.4332, 0.1358, 0.4281, 0.1035, 0.4433, 0.1117, 0.4332, 0.1358, 0.4167, 0.1307, 0.413, 0.09523, 0.4281, 0.1035, 0.4167, 0.1307, 0.4002, 0.1255, 0.5376, 0.1632, 0.56, 0.1752, 0.5357, 0.1678, 0.519, 0.1531, 0.5376, 0.1632, 0.5357, 0.1678, 0.5155, 0.1615, 0.4167, 0.1307, 0.4332, 0.1358, 0.4279, 0.1613, 0.4107, 0.1596, 0.4002, 0.1255, 0.4167, 0.1307, 0.4107, 0.1596, 0.3936, 0.1577, 0.5357, 0.1678, 0.56, 0.1752, 0.5347, 0.1726, 0.5155, 0.1615, 0.5357, 0.1678, 0.5347, 0.1726, 0.5137, 0.1705, 0.4947, 0.1551, 0.5155, 0.1615, 0.5137, 0.1705, 0.4921, 0.1682, 0.4757, 0.1491, 0.4947, 0.1551, 0.4921, 0.1682, 0.4722, 0.1661, 0.4618, 0.1448, 0.4757, 0.1491, 0.4722, 0.1661, 0.4578, 0.1645, 0.4332, 0.1358, 0.4487, 0.1407, 0.4441, 0.163, 0.4279, 0.1613, 0.4921, 0.1682, 0.5137, 0.1705, 0.5136, 0.1796, 0.492, 0.1816, 0.4722, 0.1661, 0.4921, 0.1682, 0.492, 0.1816, 0.4721, 0.1834, 0.4578, 0.1645, 0.4722, 0.1661, 0.4721, 0.1834, 0.4577, 0.1847, 0.4279, 0.1613, 0.4441, 0.163, 0.4439, 0.1859, 0.4277, 0.1873, 0.4107, 0.1596, 0.4279, 0.1613, 0.4277, 0.1873, 0.4105, 0.189, 0.3936, 0.1577, 0.4107, 0.1596, 0.4105, 0.189, 0.3934, 0.1905, 0.5347, 0.1726, 0.56, 0.1752, 0.5347, 0.1776, 0.5137, 0.1705, 0.5347, 0.1726, 0.5347, 0.1776, 0.5136, 0.1796, 0.4105, 0.189, 0.4277, 0.1873, 0.4326, 0.2129, 0.4161, 0.2179, 0.3934, 0.1905, 0.4105, 0.189, 0.4161, 0.2179, 0.3996, 0.2227, 0.5347, 0.1776, 0.56, 0.1752, 0.5357, 0.1825, 0.5136, 0.1796, 0.5347, 0.1776, 0.5357, 0.1825, 0.5154, 0.1886, 0.492, 0.1816, 0.5136, 0.1796, 0.5154, 0.1886, 0.4945, 0.1948, 0.4721, 0.1834, 0.492, 0.1816, 0.4945, 0.1948, 0.4754, 0.2004, 0.4577, 0.1847, 0.4721, 0.1834, 0.4754, 0.2004, 0.4615, 0.2045, 0.4277, 0.1873, 0.4439, 0.1859, 0.4482, 0.2084, 0.4326, 0.2129, 0.4754, 0.2004, 0.4945, 0.1948, 0.4996, 0.2072, 0.4819, 0.2165, 0.4615, 0.2045, 0.4754, 0.2004, 0.4819, 0.2165, 0.4691, 0.2232, 0.4326, 0.2129, 0.4482, 0.2084, 0.4568, 0.2296, 0.4423, 0.2372, 0.4161, 0.2179, 0.4326, 0.2129, 0.4423, 0.2372, 0.4271, 0.2452, 0.3996, 0.2227, 0.4161, 0.2179, 0.4271, 0.2452, 0.4119, 0.2531, 0.5357, 0.1825, 0.56, 0.1752, 0.5375, 0.1871, 0.5154, 0.1886, 0.5357, 0.1825, 0.5375, 0.1871, 0.5188, 0.197, 0.4945, 0.1948, 0.5154, 0.1886, 0.5188, 0.197, 0.4996, 0.2072, 0.4119, 0.2531, 0.4271, 0.2452, 0.4433, 0.2698, 0.4299, 0.2805, 0.5375, 0.1871, 0.56, 0.1752, 0.5403, 0.1913, 0.5188, 0.197, 0.5375, 0.1871, 0.5403, 0.1913, 0.5239, 0.2046, 0.4996, 0.2072, 0.5188, 0.197, 0.5239, 0.2046, 0.507, 0.2184, 0.4819, 0.2165, 0.4996, 0.2072, 0.507, 0.2184, 0.4915, 0.2309, 0.4691, 0.2232, 0.4819, 0.2165, 0.4915, 0.2309, 0.4802, 0.24, 0.4423, 0.2372, 0.4568, 0.2296, 0.4695, 0.2487, 0.4568, 0.2589, 0.4271, 0.2452, 0.4423, 0.2372, 0.4568, 0.2589, 0.4433, 0.2698, 0.3934, 0.1905, 0.3996, 0.2227, 0.3768, 0.2294, 0.3698, 0.1927, 0.4119, 0.2531, 0.4299, 0.2805, 0.4114, 0.2955, 0.3909, 0.2641, 0.3936, 0.1577, 0.3934, 0.1905, 0.3698, 0.1927, 0.37, 0.1552, 0.4551, 0.04501, 0.4316, 0.06801, 0.4133, 0.05275, 0.4402, 0.02648, 0.3996, 0.2227, 0.4119, 0.2531, 0.3909, 0.2641, 0.3768, 0.2294, 0.4316, 0.06801, 0.413, 0.09523, 0.3921, 0.08387, 0.4133, 0.05275, 0.4002, 0.1255, 0.3936, 0.1577, 0.37, 0.1552, 0.3775, 0.1185, 0.413, 0.09523, 0.4002, 0.1255, 0.3775, 0.1185, 0.3921, 0.08387, 0.4568, 0.2296, 0.4691, 0.2232, 0.4802, 0.24, 0.4695, 0.2487, 0.4482, 0.2084, 0.4615, 0.2045, 0.4691, 0.2232, 0.4568, 0.2296, 0.4439, 0.1859, 0.4577, 0.1847, 0.4615, 0.2045, 0.4482, 0.2084, 0.4441, 0.163, 0.4578, 0.1645, 0.4577, 0.1847, 0.4439, 0.1859, 0.4487, 0.1407, 0.4618, 0.1448, 0.4578, 0.1645, 0.4441, 0.163, 0.4576, 0.1196, 0.4698, 0.1262, 0.4618, 0.1448, 0.4487, 0.1407, 0.4705, 0.1007, 0.4811, 0.1096, 0.4698, 0.1262, 0.4576, 0.1196, 0.4868, 0.0847, 0.4954, 0.09544, 0.4811, 0.1096, 0.4705, 0.1007, 0.3244, 0.9687, 0.2211, 0.9745, 0.2283, 0.8338, 0.3139, 0.8355, 0.3307, 0.7099, 0.2459, 0.6911, 0.295, 0.5491, 0.3771, 0.5885, 0.3139, 0.8355, 0.2283, 0.8338, 0.2459, 0.6911, 0.3307, 0.7099, 0.7964, 0.2721, 0.7848, 0.1643, 0.934, 0.1675, 0.9356, 0.2727, 0.7964, 0.2721, 0.6644, 0.3129, 0.6258, 0.2174, 0.7848, 0.1643, 0.5472, 0.3834, 0.4881, 0.3043, 0.6258, 0.2174, 0.6644, 0.3129, 0.5472, 0.3834, 0.4501, 0.4774, 0.3765, 0.4174, 0.4881, 0.3043, 0.3771, 0.5885, 0.295, 0.5491, 0.3765, 0.4174, 0.4501, 0.4774, 0.2995, 0.2227, 0.2653, 0.2684, 0.2377, 0.2429, 0.2679, 0.2034, 0.2222, 0.3068, 0.2, 0.276, 0.2377, 0.2429, 0.2653, 0.2684, 0.1716, 0.336, 0.1559, 0.301, 0.2, 0.276, 0.2222, 0.3068, 0.3374, 0.1187, 0.3024, 0.1126, 0.3061, 0.06905, 0.3423, 0.06898, 0.1155, 0.3545, 0.1074, 0.3167, 0.1559, 0.301, 0.1716, 0.336, 0.06302, 0.3595, 0.06189, 0.3227, 0.1074, 0.3167, 0.1155, 0.3545, 0.3374, 0.1187, 0.3237, 0.172, 0.2896, 0.1594, 0.3024, 0.1126, 0.2995, 0.2227, 0.2679, 0.2034, 0.2896, 0.1594, 0.3237, 0.172, 0.06189, 0.3227, 0.06001, 0.2702, 0.09603, 0.2647, 0.1074, 0.3167, 0.3024, 0.1126, 0.2896, 0.1594, 0.2418, 0.1413, 0.2526, 0.104, 0.2679, 0.2034, 0.224, 0.1762, 0.2418, 0.1413, 0.2896, 0.1594, 0.2679, 0.2034, 0.2377, 0.2429, 0.1996, 0.2073, 0.224, 0.1762, 0.2, 0.276, 0.1693, 0.2331, 0.1996, 0.2073, 0.2377, 0.2429, 0.1559, 0.301, 0.1344, 0.2526, 0.1693, 0.2331, 0.2, 0.276, 0.3024, 0.1126, 0.2526, 0.104, 0.2553, 0.06902, 0.3061, 0.06905, 0.1074, 0.3167, 0.09603, 0.2647, 0.1344, 0.2526, 0.1559, 0.301, 0.09603, 0.2647, 0.08081, 0.1932, 0.1053, 0.1857, 0.1344, 0.2526, 0.06001, 0.2702, 0.05777, 0.1966, 0.08081, 0.1932, 0.09603, 0.2647, 0.2526, 0.104, 0.2418, 0.1413, 0.1752, 0.1153, 0.1825, 0.09122, 0.224, 0.1762, 0.1634, 0.1377, 0.1752, 0.1153, 0.2418, 0.1413, 0.224, 0.1762, 0.1996, 0.2073, 0.1474, 0.1574, 0.1634, 0.1377, 0.1693, 0.2331, 0.1278, 0.1736, 0.1474, 0.1574, 0.1996, 0.2073, 0.1344, 0.2526, 0.1053, 0.1857, 0.1278, 0.1736, 0.1693, 0.2331, 0.2526, 0.104, 0.1825, 0.09122, 0.1844, 0.06858, 0.2553, 0.06902, 0.1825, 0.09122, 0.1752, 0.1153, 0.1151, 0.09083, 0.1188, 0.07882, 0.1634, 0.1377, 0.1091, 0.1019, 0.1151, 0.09083, 0.1752, 0.1153, 0.1634, 0.1377, 0.1474, 0.1574, 0.101, 0.1116, 0.1091, 0.1019, 0.1278, 0.1736, 0.0912, 0.1195, 0.101, 0.1116, 0.1474, 0.1574, 0.1053, 0.1857, 0.08003, 0.1254, 0.0912, 0.1195, 0.1278, 0.1736, 0.1825, 0.09122, 0.1188, 0.07882, 0.1199, 0.06748, 0.1844, 0.06858, 0.08081, 0.1932, 0.06792, 0.1289, 0.08003, 0.1254, 0.1053, 0.1857, 0.05777, 0.1966, 0.0565, 0.1304, 0.06792, 0.1289, 0.08081, 0.1932, 0.0565, 0.1304, 0.0559, 0.06569, 0.06792, 0.1289, 0.1188, 0.07882, 0.1151, 0.09083, 0.0559, 0.06569, 0.1091, 0.1019, 0.0559, 0.06569, 0.1151, 0.09083, 0.1091, 0.1019, 0.101, 0.1116, 0.0559, 0.06569, 0.0912, 0.1195, 0.0559, 0.06569, 0.101, 0.1116, 0.08003, 0.1254, 0.0559, 0.06569, 0.0912, 0.1195, 0.1188, 0.07882, 0.0559, 0.06569, 0.1199, 0.06748, 0.06792, 0.1289, 0.0559, 0.06569, 0.08003, 0.1254])
me_sphere_004.materials.append(mat_material)
me_sphere_004.use_remesh_preserve_volume = False
me_sphere_004.use_remesh_preserve_attributes = False
me_sphere_004.use_mirror_vertex_groups = False
me_sphere_004.update()

# ---- objects
ob_ball_mesh = bpy.data.objects.new('Ball_Mesh', me_sphere_004)

# ---- transforms, parenting, visibility, modifiers, constraints
ob_ball_mesh.location = (0.0, 0.0, 0.0)
ob_ball_mesh.rotation_euler = (0.0, -0.0, 1.571)
ob_ball_mesh.lineart.crease_threshold = 0.0
_vg = ob_ball_mesh.vertex_groups.new(name='Main')
_vg = ob_ball_mesh.vertex_groups.new(name='FrontCover')
_vg = ob_ball_mesh.vertex_groups.new(name='FrontDeco')
_vg = ob_ball_mesh.vertex_groups.new(name='BackCover')
_vg = ob_ball_mesh.vertex_groups.new(name='BackDeco')
_m = ob_ball_mesh.modifiers.new('Mirror', 'MIRROR')
_m.use_axis = (True, True, True)
_m = ob_ball_mesh.modifiers.new('Auto Smooth', 'NODES')
_m.node_group = ng_auto_smooth
_gi = [s.identifier for s in ng_auto_smooth.interface.items_tree if s.item_type == 'SOCKET' and s.in_out == 'INPUT']
_m[_gi[1]] = 0.5236  # Angle

# ---- collection membership
col_collection_1.objects.link(ob_ball_mesh)

# ---- scene / render settings (as saved in the file)
scene.frame_start = 1; scene.frame_end = 48; scene.frame_set(44)
scene.render.engine = 'CYCLES'
scene.render.resolution_percentage = 50
scene.render.dither_intensity = 0.0
scene.cycles.use_denoising = False
scene.cycles.samples = 128
scene.cycles.sampling_pattern = 'TABULATED_SOBOL'
scene.cycles.use_adaptive_sampling = False
scene.cycles.use_light_tree = False
scene.cycles.blur_glossy = 0.0
scene.cycles.sample_clamp_indirect = 0.0
scene.cycles.bake_type = 'EMIT'
scene.view_settings.view_transform = 'Standard'
bpy.context.view_layer.update()

# ---- added for rendering (the .blend has no active camera and no usable light): camera, sun
cam_auto = bpy.data.cameras.new('AutoCamera')
cam_auto.lens = 50.0
cam_auto.sensor_width = 36.0
cam_auto.clip_end = 1000.0
ob_auto_camera = bpy.data.objects.new('AutoCamera', cam_auto)
scene.collection.objects.link(ob_auto_camera)
ob_auto_camera.location = (0.795911, -0.955094, 0.636729)
ob_auto_camera.rotation_euler = (1.09748, -7.21219e-08, 0.694738)
scene.camera = ob_auto_camera
light_auto_sun = bpy.data.lights.new('AutoSun', 'SUN')
light_auto_sun.energy = 3.0
light_auto_sun.angle = 0.0523599
ob_auto_sun = bpy.data.objects.new('AutoSun', light_auto_sun)
scene.collection.objects.link(ob_auto_sun)
ob_auto_sun.rotation_euler = (0.872665, 0.174533, 0.523599)
bpy.context.view_layer.update()
